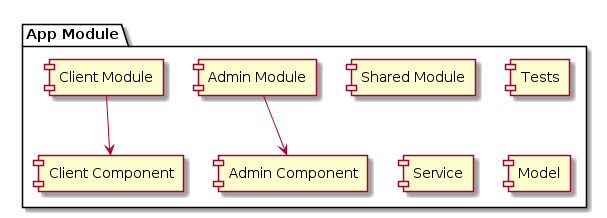

The diagram above was rendered by PlantUML. Its source (embedded in the PNG):
@startuml
package "App Module" {
[Shared Module]
[Tests]
[Service]
[Model]
[Admin Module]
[Client Module]
 [Admin Module] --> [Admin Component]
 [Client Module] --> [Client Component]

}
@enduml